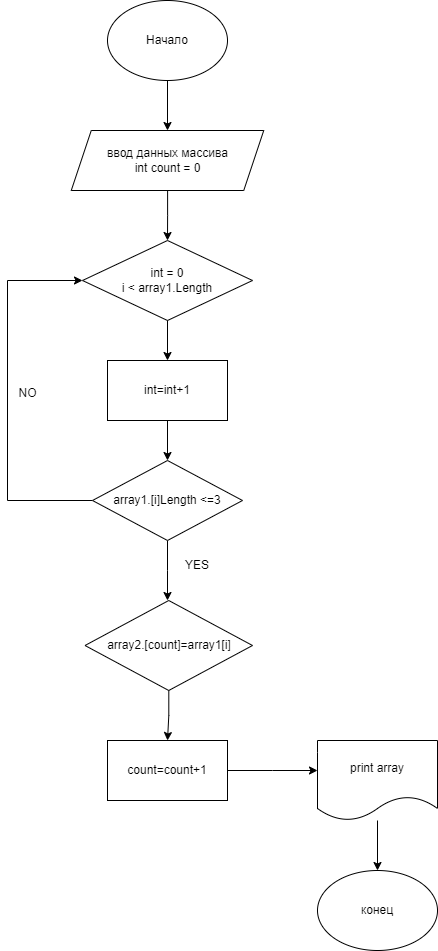

The diagram above was exported from draw.io. Its source (the exported page's mxGraphModel, read from the mxfile embedded in the PNG):
<mxGraphModel dx="864" dy="516" grid="1" gridSize="10" guides="1" tooltips="1" connect="1" arrows="1" fold="1" page="1" pageScale="1" pageWidth="827" pageHeight="1169" math="0" shadow="0">
  <root>
    <mxCell id="0" />
    <mxCell id="1" parent="0" />
    <mxCell id="prr2cXwJqEb9YPFEjHRU-4" style="edgeStyle=orthogonalEdgeStyle;rounded=0;orthogonalLoop=1;jettySize=auto;html=1;entryX=0.5;entryY=0;entryDx=0;entryDy=0;" parent="1" source="prr2cXwJqEb9YPFEjHRU-1" target="prr2cXwJqEb9YPFEjHRU-3" edge="1">
      <mxGeometry relative="1" as="geometry" />
    </mxCell>
    <mxCell id="prr2cXwJqEb9YPFEjHRU-1" value="Начало" style="ellipse;whiteSpace=wrap;html=1;" parent="1" vertex="1">
      <mxGeometry x="340" y="20" width="120" height="80" as="geometry" />
    </mxCell>
    <mxCell id="prr2cXwJqEb9YPFEjHRU-6" style="edgeStyle=orthogonalEdgeStyle;rounded=0;orthogonalLoop=1;jettySize=auto;html=1;entryX=0.5;entryY=0;entryDx=0;entryDy=0;" parent="1" source="prr2cXwJqEb9YPFEjHRU-3" target="prr2cXwJqEb9YPFEjHRU-5" edge="1">
      <mxGeometry relative="1" as="geometry" />
    </mxCell>
    <mxCell id="prr2cXwJqEb9YPFEjHRU-3" value="ввод данных массива&lt;br&gt;int count = 0" style="shape=parallelogram;perimeter=parallelogramPerimeter;whiteSpace=wrap;html=1;fixedSize=1;" parent="1" vertex="1">
      <mxGeometry x="303.75" y="150" width="192.5" height="60" as="geometry" />
    </mxCell>
    <mxCell id="prr2cXwJqEb9YPFEjHRU-12" style="edgeStyle=orthogonalEdgeStyle;rounded=0;orthogonalLoop=1;jettySize=auto;html=1;entryX=0.5;entryY=0;entryDx=0;entryDy=0;" parent="1" source="prr2cXwJqEb9YPFEjHRU-5" target="prr2cXwJqEb9YPFEjHRU-10" edge="1">
      <mxGeometry relative="1" as="geometry" />
    </mxCell>
    <mxCell id="prr2cXwJqEb9YPFEjHRU-5" value="int = 0&lt;br&gt;i &amp;lt;&amp;nbsp;array1.Length" style="rhombus;whiteSpace=wrap;html=1;" parent="1" vertex="1">
      <mxGeometry x="315" y="260" width="170" height="80" as="geometry" />
    </mxCell>
    <mxCell id="prr2cXwJqEb9YPFEjHRU-14" style="edgeStyle=orthogonalEdgeStyle;rounded=0;orthogonalLoop=1;jettySize=auto;html=1;entryX=0.5;entryY=0;entryDx=0;entryDy=0;" parent="1" source="prr2cXwJqEb9YPFEjHRU-10" target="prr2cXwJqEb9YPFEjHRU-13" edge="1">
      <mxGeometry relative="1" as="geometry" />
    </mxCell>
    <mxCell id="prr2cXwJqEb9YPFEjHRU-10" value="int=int+1" style="rounded=0;whiteSpace=wrap;html=1;" parent="1" vertex="1">
      <mxGeometry x="340" y="380" width="120" height="60" as="geometry" />
    </mxCell>
    <mxCell id="prr2cXwJqEb9YPFEjHRU-15" style="edgeStyle=orthogonalEdgeStyle;rounded=0;orthogonalLoop=1;jettySize=auto;html=1;entryX=0;entryY=0.5;entryDx=0;entryDy=0;" parent="1" source="prr2cXwJqEb9YPFEjHRU-13" target="prr2cXwJqEb9YPFEjHRU-5" edge="1">
      <mxGeometry relative="1" as="geometry">
        <Array as="points">
          <mxPoint x="240" y="520" />
          <mxPoint x="240" y="300" />
        </Array>
      </mxGeometry>
    </mxCell>
    <mxCell id="prr2cXwJqEb9YPFEjHRU-17" style="edgeStyle=orthogonalEdgeStyle;rounded=0;orthogonalLoop=1;jettySize=auto;html=1;" parent="1" source="prr2cXwJqEb9YPFEjHRU-13" edge="1">
      <mxGeometry relative="1" as="geometry">
        <mxPoint x="400" y="620" as="targetPoint" />
      </mxGeometry>
    </mxCell>
    <mxCell id="prr2cXwJqEb9YPFEjHRU-13" value="array1.[i]Length &amp;lt;=3" style="rhombus;whiteSpace=wrap;html=1;" parent="1" vertex="1">
      <mxGeometry x="325" y="480" width="150" height="80" as="geometry" />
    </mxCell>
    <mxCell id="prr2cXwJqEb9YPFEjHRU-16" value="NO" style="text;html=1;align=center;verticalAlign=middle;resizable=0;points=[];autosize=1;strokeColor=none;fillColor=none;" parent="1" vertex="1">
      <mxGeometry x="240" y="398" width="40" height="30" as="geometry" />
    </mxCell>
    <mxCell id="prr2cXwJqEb9YPFEjHRU-18" value="YES" style="text;html=1;strokeColor=none;fillColor=none;align=center;verticalAlign=middle;whiteSpace=wrap;rounded=0;" parent="1" vertex="1">
      <mxGeometry x="400" y="570" width="60" height="30" as="geometry" />
    </mxCell>
    <mxCell id="prr2cXwJqEb9YPFEjHRU-21" style="edgeStyle=orthogonalEdgeStyle;rounded=0;orthogonalLoop=1;jettySize=auto;html=1;" parent="1" source="prr2cXwJqEb9YPFEjHRU-19" edge="1">
      <mxGeometry relative="1" as="geometry">
        <mxPoint x="400" y="760" as="targetPoint" />
      </mxGeometry>
    </mxCell>
    <mxCell id="prr2cXwJqEb9YPFEjHRU-19" value="array2.[count]=array1[i]" style="rhombus;whiteSpace=wrap;html=1;" parent="1" vertex="1">
      <mxGeometry x="317.5" y="620" width="167.5" height="90" as="geometry" />
    </mxCell>
    <mxCell id="prr2cXwJqEb9YPFEjHRU-23" style="edgeStyle=orthogonalEdgeStyle;rounded=0;orthogonalLoop=1;jettySize=auto;html=1;" parent="1" source="prr2cXwJqEb9YPFEjHRU-22" edge="1">
      <mxGeometry relative="1" as="geometry">
        <mxPoint x="550" y="790" as="targetPoint" />
      </mxGeometry>
    </mxCell>
    <mxCell id="prr2cXwJqEb9YPFEjHRU-22" value="count=count+1" style="rounded=0;whiteSpace=wrap;html=1;" parent="1" vertex="1">
      <mxGeometry x="340" y="760" width="120" height="60" as="geometry" />
    </mxCell>
    <mxCell id="prr2cXwJqEb9YPFEjHRU-26" style="edgeStyle=orthogonalEdgeStyle;rounded=0;orthogonalLoop=1;jettySize=auto;html=1;entryX=0.5;entryY=0;entryDx=0;entryDy=0;" parent="1" source="prr2cXwJqEb9YPFEjHRU-24" target="prr2cXwJqEb9YPFEjHRU-25" edge="1">
      <mxGeometry relative="1" as="geometry" />
    </mxCell>
    <mxCell id="prr2cXwJqEb9YPFEjHRU-24" value="print array" style="shape=document;whiteSpace=wrap;html=1;boundedLbl=1;" parent="1" vertex="1">
      <mxGeometry x="550" y="760" width="120" height="80" as="geometry" />
    </mxCell>
    <mxCell id="prr2cXwJqEb9YPFEjHRU-25" value="конец" style="ellipse;whiteSpace=wrap;html=1;" parent="1" vertex="1">
      <mxGeometry x="550" y="890" width="120" height="80" as="geometry" />
    </mxCell>
  </root>
</mxGraphModel>